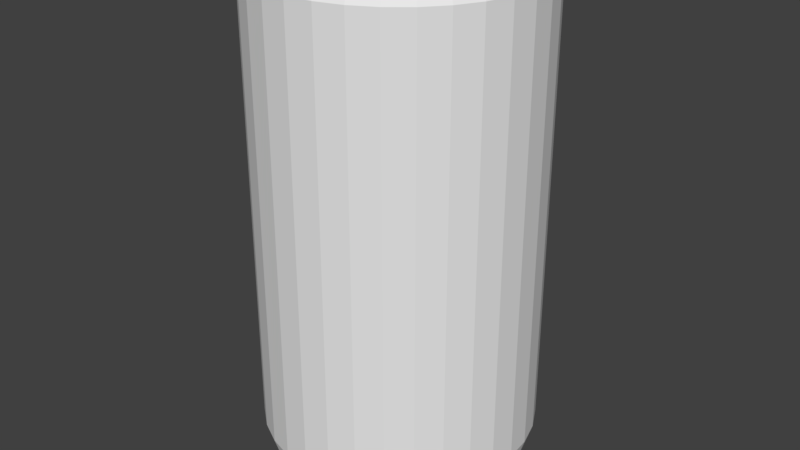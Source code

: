 # Source: TrashCan1.blend  (saved by Blender 2.78.0; exported with 4.5.12 LTS)
import bpy
from mathutils import Matrix  # noqa: F401  (used for matrix-valued properties, if any)

bpy.ops.wm.read_factory_settings(use_empty=True)
scene = bpy.context.scene
scene.name = 'Scene'

# ---- collections
col_collection_1 = bpy.data.collections.new('Collection 1'); scene.collection.children.link(col_collection_1)

# ---- materials (node trees are filled in below, after node groups)
mat_chrome = bpy.data.materials.new('chrome')
mat_chrome.alpha_threshold = 0.0
mat_chrome.use_transparent_shadow = False
mat_chrome.roughness = 0.5
mat_chrome.line_color = (0.0, 0.0, 0.0, 1.0)

# ---- material node trees

# ---- world
world_world = bpy.data.worlds.new('World'); scene.world = world_world
world_world.color = (0.05088, 0.05088, 0.05088)
world_world.use_sun_shadow = False
world_world.sun_shadow_jitter_overblur = 0.0
world_world.cycles.sampling_method = 'MANUAL'

# ---- meshes
me_cube = bpy.data.meshes.new('Cube')
me_cube.from_pydata([(0.0514, 0.1241, 0.05224), (0.0262, 0.1317, 0.05224), (3.412e-08, 0.1343, 0.05224), (0.07462, 0.1117, 0.05224), (0.09498, 0.09498, 0.05224), (0.1117, 0.07462, 0.05224), (0.1241, 0.0514, 0.05224), (0.1317, 0.0262, 0.05224), (0.1343, 1.975e-07, 0.05224), (0.1317, -0.0262, 0.05224), (0.1241, -0.0514, 0.05224), (0.1117, -0.07462, 0.05224), (0.09498, -0.09498, 0.05224), (0.07462, -0.1117, 0.05224), (0.0514, -0.1241, 0.05224), (0.0262, -0.1317, 0.05224), (-9.644e-09, -0.1343, 0.05224), (-0.0262, -0.1317, 0.05224), (-0.0514, -0.1241, 0.05224), (-0.07462, -0.1117, 0.05224), (-0.09498, -0.09498, 0.05224), (-0.1117, -0.07462, 0.05224), (-0.1241, -0.0514, 0.05224), (-0.1317, -0.0262, 0.05224), (-0.1343, 3.171e-07, 0.05224), (-0.1317, 0.0262, 0.05224), (-0.1241, 0.0514, 0.05224), (-0.1117, 0.07462, 0.05224), (-0.09498, 0.09498, 0.05224), (-0.07462, 0.1117, 0.05224), (-0.0514, 0.1241, 0.05224), (-0.0262, 0.1317, 0.05224), (0.04786, 0.1156, 0.02239), (0.0244, 0.1227, 0.02239), (3.406e-08, 0.1251, 0.02239), (0.06949, 0.104, 0.02239), (0.08844, 0.08844, 0.02239), (0.104, 0.06949, 0.02239), (0.1156, 0.04786, 0.02239), (0.1227, 0.0244, 0.02239), (0.1251, 1.997e-07, 0.02239), (0.1227, -0.0244, 0.02239), (0.1156, -0.04786, 0.02239), (0.104, -0.06949, 0.02239), (0.08844, -0.08844, 0.02239), (0.06949, -0.104, 0.02239), (0.04786, -0.1156, 0.02239), (0.0244, -0.1227, 0.02239), (-6.698e-09, -0.1251, 0.02239), (-0.0244, -0.1227, 0.02239), (-0.04786, -0.1156, 0.02239), (-0.06949, -0.104, 0.02239), (-0.08844, -0.08844, 0.02239), (-0.104, -0.06949, 0.02239), (-0.1156, -0.04786, 0.02239), (-0.1227, -0.0244, 0.02239), (-0.1251, 3.111e-07, 0.02239), (-0.1227, 0.0244, 0.02239), (-0.1156, 0.04786, 0.02239), (-0.104, 0.06949, 0.02239), (-0.08844, 0.08844, 0.02239), (-0.06949, 0.104, 0.02239), (-0.04786, 0.1156, 0.02239), (-0.0244, 0.1227, 0.02239), (0.03829, 0.09244, 0.0), (0.01952, 0.09814, 0.0), (3.647e-08, 0.1001, 0.0), (0.05559, 0.08319, 0.0), (0.07075, 0.07075, 0.0), (0.08319, 0.05559, 0.0), (0.09244, 0.03829, 0.0), (0.09813, 0.01952, 0.0), (0.1001, 2.056e-07, 0.0), (0.09813, -0.01952, 0.0), (0.09244, -0.03829, 0.0), (0.08319, -0.05559, 0.0), (0.07075, -0.07075, 0.0), (0.05559, -0.08319, 0.0), (0.03829, -0.09244, 0.0), (0.01952, -0.09813, 0.0), (3.866e-09, -0.1001, 0.0), (-0.01952, -0.09813, 0.0), (-0.03829, -0.09244, 0.0), (-0.05559, -0.08319, 0.0), (-0.07075, -0.07075, 0.0), (-0.08319, -0.05559, 0.0), (-0.09244, -0.03829, 0.0), (-0.09813, -0.01952, 0.0), (-0.1001, 2.946e-07, 0.0), (-0.09813, 0.01952, 0.0), (-0.09244, 0.03829, 0.0), (-0.08319, 0.05559, 0.0), (-0.07075, 0.07075, 0.0), (-0.05559, 0.0832, 0.0), (-0.03829, 0.09244, 0.0), (-0.01952, 0.09814, 0.0), (0.04652, 0.1123, 0.07845), (0.02371, 0.1192, 0.07845), (3.465e-08, 0.1216, 0.07845), (0.06753, 0.1011, 0.07845), (0.08595, 0.08595, 0.07845), (0.1011, 0.06753, 0.07845), (0.1123, 0.04652, 0.07845), (0.1192, 0.02371, 0.07845), (0.1216, 2.006e-07, 0.07845), (0.1192, -0.02371, 0.07845), (0.1123, -0.04652, 0.07845), (0.1011, -0.06753, 0.07845), (0.08595, -0.08595, 0.07845), (0.06753, -0.1011, 0.07845), (0.04652, -0.1123, 0.07845), (0.02371, -0.1192, 0.07845), (-4.957e-09, -0.1216, 0.07845), (-0.02371, -0.1192, 0.07845), (-0.04652, -0.1123, 0.07845), (-0.06753, -0.1011, 0.07845), (-0.08595, -0.08595, 0.07845), (-0.1011, -0.06753, 0.07845), (-0.1123, -0.04652, 0.07845), (-0.1192, -0.02371, 0.07845), (-0.1216, 3.088e-07, 0.07845), (-0.1192, 0.02371, 0.07845), (-0.1123, 0.04652, 0.07845), (-0.1011, 0.06753, 0.07845), (-0.08595, 0.08595, 0.07845), (-0.06753, 0.1011, 0.07845), (-0.04652, 0.1123, 0.07845), (-0.02371, 0.1192, 0.07845), (0.04652, 0.1123, 0.4925), (0.04824, 0.1165, 0.5), (0.02459, 0.1236, 0.5), (0.02371, 0.1192, 0.4925), (3.446e-08, 0.1261, 0.5), (3.465e-08, 0.1216, 0.4925), (0.06753, 0.1011, 0.4925), (0.07003, 0.1048, 0.5), (0.08595, 0.08595, 0.4925), (0.08913, 0.08913, 0.5), (0.1011, 0.06753, 0.4925), (0.1048, 0.07003, 0.5), (0.1123, 0.04652, 0.4925), (0.1165, 0.04824, 0.5), (0.1192, 0.02371, 0.4925), (0.1236, 0.02459, 0.5), (0.1216, 2.006e-07, 0.4925), (0.1261, 1.995e-07, 0.5), (0.1192, -0.02371, 0.4925), (0.1236, -0.02459, 0.5), (0.1123, -0.04652, 0.4925), (0.1165, -0.04824, 0.5), (0.1011, -0.06753, 0.4925), (0.1048, -0.07003, 0.5), (0.08595, -0.08595, 0.4925), (0.08913, -0.08913, 0.5), (0.06753, -0.1011, 0.4925), (0.07003, -0.1048, 0.5), (0.04652, -0.1123, 0.4925), (0.04824, -0.1165, 0.5), (0.02371, -0.1192, 0.4925), (0.02459, -0.1236, 0.5), (-4.957e-09, -0.1216, 0.4925), (-6.609e-09, -0.1261, 0.5), (-0.02371, -0.1192, 0.4925), (-0.02459, -0.1236, 0.5), (-0.04652, -0.1123, 0.4925), (-0.04824, -0.1165, 0.5), (-0.06753, -0.1011, 0.4925), (-0.07003, -0.1048, 0.5), (-0.08595, -0.08595, 0.4925), (-0.08913, -0.08913, 0.5), (-0.1011, -0.06753, 0.4925), (-0.1048, -0.07003, 0.5), (-0.1123, -0.04652, 0.4925), (-0.1165, -0.04824, 0.5), (-0.1192, -0.02371, 0.4925), (-0.1236, -0.02459, 0.5), (-0.1216, 3.088e-07, 0.4925), (-0.1261, 3.117e-07, 0.5), (-0.1192, 0.02371, 0.4925), (-0.1236, 0.02459, 0.5), (-0.1123, 0.04652, 0.4925), (-0.1165, 0.04824, 0.5), (-0.1011, 0.06753, 0.4925), (-0.1048, 0.07003, 0.5), (-0.08595, 0.08595, 0.4925), (-0.08913, 0.08913, 0.5), (-0.06753, 0.1011, 0.4925), (-0.07003, 0.1048, 0.5), (-0.04652, 0.1123, 0.4925), (-0.04824, 0.1165, 0.5), (-0.02371, 0.1192, 0.4925), (-0.02459, 0.1236, 0.5), (0.04968, 0.1199, 0.5), (0.0514, 0.1241, 0.4925), (0.0262, 0.1317, 0.4925), (0.02533, 0.1273, 0.5), (3.412e-08, 0.1343, 0.4925), (3.431e-08, 0.1298, 0.5), (0.07212, 0.1079, 0.5), (0.07462, 0.1117, 0.4925), (0.0918, 0.0918, 0.5), (0.09498, 0.09498, 0.4925), (0.1079, 0.07212, 0.5), (0.1117, 0.07462, 0.4925), (0.1199, 0.04968, 0.5), (0.1241, 0.0514, 0.4925), (0.1273, 0.02533, 0.5), (0.1317, 0.0262, 0.4925), (0.1298, 1.986e-07, 0.5), (0.1343, 1.975e-07, 0.4925), (0.1273, -0.02533, 0.5), (0.1317, -0.0262, 0.4925), (0.1199, -0.04968, 0.5), (0.1241, -0.0514, 0.4925), (0.1079, -0.07212, 0.5), (0.1117, -0.07462, 0.4925), (0.0918, -0.0918, 0.5), (0.09498, -0.09498, 0.4925), (0.07212, -0.1079, 0.5), (0.07462, -0.1117, 0.4925), (0.04968, -0.1199, 0.5), (0.0514, -0.1241, 0.4925), (0.02533, -0.1273, 0.5), (0.0262, -0.1317, 0.4925), (-7.992e-09, -0.1298, 0.5), (-9.644e-09, -0.1343, 0.4925), (-0.02533, -0.1273, 0.5), (-0.0262, -0.1317, 0.4925), (-0.04968, -0.1199, 0.5), (-0.0514, -0.1241, 0.4925), (-0.07212, -0.1079, 0.5), (-0.07462, -0.1117, 0.4925), (-0.0918, -0.0918, 0.5), (-0.09498, -0.09498, 0.4925), (-0.1079, -0.07212, 0.5), (-0.1117, -0.07462, 0.4925), (-0.1199, -0.04968, 0.5), (-0.1241, -0.0514, 0.4925), (-0.1273, -0.02533, 0.5), (-0.1317, -0.0262, 0.4925), (-0.1298, 3.141e-07, 0.5), (-0.1343, 3.171e-07, 0.4925), (-0.1273, 0.02533, 0.5), (-0.1317, 0.0262, 0.4925), (-0.1199, 0.04968, 0.5), (-0.1241, 0.0514, 0.4925), (-0.1079, 0.07212, 0.5), (-0.1117, 0.07462, 0.4925), (-0.0918, 0.0918, 0.5), (-0.09498, 0.09498, 0.4925), (-0.07212, 0.1079, 0.5), (-0.07462, 0.1117, 0.4925), (-0.04968, 0.1199, 0.5), (-0.0514, 0.1241, 0.4925), (-0.02533, 0.1273, 0.5), (-0.0262, 0.1317, 0.4925)], [], [(0, 193, 199, 3), (195, 197, 132, 130), (198, 192, 129, 135), (200, 198, 135, 137), (202, 200, 137, 139), (204, 202, 139, 141), (206, 204, 141, 143), (208, 206, 143, 145), (210, 208, 145, 147), (212, 210, 147, 149), (214, 212, 149, 151), (216, 214, 151, 153), (218, 216, 153, 155), (220, 218, 155, 157), (222, 220, 157, 159), (224, 222, 159, 161), (226, 224, 161, 163), (228, 226, 163, 165), (230, 228, 165, 167), (232, 230, 167, 169), (234, 232, 169, 171), (236, 234, 171, 173), (238, 236, 173, 175), (240, 238, 175, 177), (242, 240, 177, 179), (244, 242, 179, 181), (246, 244, 181, 183), (248, 246, 183, 185), (250, 248, 185, 187), (252, 250, 187, 189), (1, 0, 32, 33), (254, 252, 189, 191), (197, 254, 191, 132), (174, 172, 118, 119), (58, 59, 91, 90), (9, 10, 42, 41), (18, 19, 51, 50), (27, 28, 60, 59), (5, 6, 38, 37), (14, 15, 47, 46), (23, 24, 56, 55), (10, 11, 43, 42), (19, 20, 52, 51), (28, 29, 61, 60), (2, 1, 33, 34), (6, 7, 39, 38), (15, 16, 48, 47), (24, 25, 57, 56), (0, 3, 35, 32), (11, 12, 44, 43), (20, 21, 53, 52), (29, 30, 62, 61), (7, 8, 40, 39), (16, 17, 49, 48), (25, 26, 58, 57), (3, 4, 36, 35), (12, 13, 45, 44), (21, 22, 54, 53), (30, 31, 63, 62), (8, 9, 41, 40), (17, 18, 50, 49), (26, 27, 59, 58), (4, 5, 37, 36), (13, 14, 46, 45), (22, 23, 55, 54), (31, 2, 34, 63), (66, 65, 64, 67, 68, 69, 70, 71, 72, 73, 74, 75, 76, 77, 78, 79, 80, 81, 82, 83, 84, 85, 86, 87, 88, 89, 90, 91, 92, 93, 94, 95), (45, 46, 78, 77), (33, 32, 64, 65), (59, 60, 92, 91), (46, 47, 79, 78), (34, 33, 65, 66), (60, 61, 93, 92), (47, 48, 80, 79), (32, 35, 67, 64), (61, 62, 94, 93), (48, 49, 81, 80), (35, 36, 68, 67), (62, 63, 95, 94), (49, 50, 82, 81), (36, 37, 69, 68), (63, 34, 66, 95), (50, 51, 83, 82), (37, 38, 70, 69), (51, 52, 84, 83), (38, 39, 71, 70), (52, 53, 85, 84), (39, 40, 72, 71), (53, 54, 86, 85), (40, 41, 73, 72), (54, 55, 87, 86), (41, 42, 74, 73), (55, 56, 88, 87), (42, 43, 75, 74), (56, 57, 89, 88), (43, 44, 76, 75), (57, 58, 90, 89), (44, 45, 77, 76), (7, 207, 209, 8), (4, 201, 203, 5), (148, 146, 105, 106), (166, 164, 114, 115), (184, 182, 123, 124), (140, 138, 101, 102), (158, 156, 110, 111), (176, 174, 119, 120), (133, 190, 127, 98), (150, 148, 106, 107), (168, 166, 115, 116), (186, 184, 124, 125), (142, 140, 102, 103), (160, 158, 111, 112), (178, 176, 120, 121), (1, 194, 193, 0), (152, 150, 107, 108), (170, 168, 116, 117), (188, 186, 125, 126), (144, 142, 103, 104), (162, 160, 112, 113), (180, 178, 121, 122), (136, 134, 99, 100), (154, 152, 108, 109), (172, 170, 117, 118), (190, 188, 126, 127), (146, 144, 104, 105), (164, 162, 113, 114), (182, 180, 122, 123), (134, 128, 96, 99), (138, 136, 100, 101), (156, 154, 109, 110), (96, 97, 98, 127, 126, 125, 124, 123, 122, 121, 120, 119, 118, 117, 116, 115, 114, 113, 112, 111, 110, 109, 108, 107, 106, 105, 104, 103, 102, 101, 100, 99), (21, 235, 237, 22), (8, 209, 211, 9), (22, 237, 239, 23), (9, 211, 213, 10), (23, 239, 241, 24), (10, 213, 215, 11), (24, 241, 243, 25), (11, 215, 217, 12), (25, 243, 245, 26), (12, 217, 219, 13), (26, 245, 247, 27), (13, 219, 221, 14), (27, 247, 249, 28), (14, 221, 223, 15), (28, 249, 251, 29), (15, 223, 225, 16), (2, 196, 194, 1), (29, 251, 253, 30), (16, 225, 227, 17), (31, 255, 196, 2), (30, 253, 255, 31), (17, 227, 229, 18), (131, 133, 98, 97), (18, 229, 231, 19), (5, 203, 205, 6), (19, 231, 233, 20), (6, 205, 207, 7), (3, 199, 201, 4), (20, 233, 235, 21), (129, 130, 131, 128), (130, 132, 133, 131), (135, 129, 128, 134), (137, 135, 134, 136), (139, 137, 136, 138), (141, 139, 138, 140), (143, 141, 140, 142), (145, 143, 142, 144), (147, 145, 144, 146), (149, 147, 146, 148), (151, 149, 148, 150), (153, 151, 150, 152), (155, 153, 152, 154), (157, 155, 154, 156), (159, 157, 156, 158), (161, 159, 158, 160), (163, 161, 160, 162), (165, 163, 162, 164), (167, 165, 164, 166), (169, 167, 166, 168), (171, 169, 168, 170), (173, 171, 170, 172), (175, 173, 172, 174), (177, 175, 174, 176), (179, 177, 176, 178), (181, 179, 178, 180), (183, 181, 180, 182), (185, 183, 182, 184), (187, 185, 184, 186), (189, 187, 186, 188), (191, 189, 188, 190), (132, 191, 190, 133), (128, 131, 97, 96), (193, 194, 195, 192), (194, 196, 197, 195), (199, 193, 192, 198), (201, 199, 198, 200), (203, 201, 200, 202), (205, 203, 202, 204), (207, 205, 204, 206), (209, 207, 206, 208), (211, 209, 208, 210), (213, 211, 210, 212), (215, 213, 212, 214), (217, 215, 214, 216), (219, 217, 216, 218), (221, 219, 218, 220), (223, 221, 220, 222), (225, 223, 222, 224), (227, 225, 224, 226), (229, 227, 226, 228), (231, 229, 228, 230), (233, 231, 230, 232), (235, 233, 232, 234), (237, 235, 234, 236), (239, 237, 236, 238), (241, 239, 238, 240), (243, 241, 240, 242), (245, 243, 242, 244), (247, 245, 244, 246), (249, 247, 246, 248), (251, 249, 248, 250), (253, 251, 250, 252), (255, 253, 252, 254), (196, 255, 254, 197), (192, 195, 130, 129)])
_uv = me_cube.uv_layers.new(name='UVMap')
_uv.uv.foreach_set('vector', [0.0, 0.0, 1.0, 0.0, 1.0, 1.0, 0.0, 1.0, 0.0, 0.0, 1.0, 0.0, 1.0, 1.0, 0.0, 1.0, 0.0, 0.0, 1.0, 0.0, 1.0, 1.0, 0.0, 1.0, 0.0, 0.0, 1.0, 0.0, 1.0, 1.0, 0.0, 1.0, 0.0, 0.0, 1.0, 0.0, 1.0, 1.0, 0.0, 1.0, 0.0, 0.0, 1.0, 0.0, 1.0, 1.0, 0.0, 1.0, 0.0, 0.0, 1.0, 0.0, 1.0, 1.0, 0.0, 1.0, 0.0, 0.0, 1.0, 0.0, 1.0, 1.0, 0.0, 1.0, 0.0, 0.0, 1.0, 0.0, 1.0, 1.0, 0.0, 1.0, 0.0, 0.0, 1.0, 0.0, 1.0, 1.0, 0.0, 1.0, 0.0, 0.0, 1.0, 0.0, 1.0, 1.0, 0.0, 1.0, 0.0, 0.0, 1.0, 0.0, 1.0, 1.0, 0.0, 1.0, 0.0, 0.0, 1.0, 0.0, 1.0, 1.0, 0.0, 1.0, 0.0, 0.0, 1.0, 0.0, 1.0, 1.0, 0.0, 1.0, 0.0, 0.0, 1.0, 0.0, 1.0, 1.0, 0.0, 1.0, 0.0, 0.0, 1.0, 0.0, 1.0, 1.0, 0.0, 1.0, 0.0, 0.0, 1.0, 0.0, 1.0, 1.0, 0.0, 1.0, 0.0, 0.0, 1.0, 0.0, 1.0, 1.0, 0.0, 1.0, 0.0, 0.0, 1.0, 0.0, 1.0, 1.0, 0.0, 1.0, 0.0, 0.0, 1.0, 0.0, 1.0, 1.0, 0.0, 1.0, 0.0, 0.0, 1.0, 0.0, 1.0, 1.0, 0.0, 1.0, 0.0, 0.0, 1.0, 0.0, 1.0, 1.0, 0.0, 1.0, 0.0, 0.0, 1.0, 0.0, 1.0, 1.0, 0.0, 1.0, 0.0, 0.0, 1.0, 0.0, 1.0, 1.0, 0.0, 1.0, 0.0, 0.0, 1.0, 0.0, 1.0, 1.0, 0.0, 1.0, 0.0, 0.0, 1.0, 0.0, 1.0, 1.0, 0.0, 1.0, 0.0, 0.0, 1.0, 0.0, 1.0, 1.0, 0.0, 1.0, 0.0, 0.0, 1.0, 0.0, 1.0, 1.0, 0.0, 1.0, 0.0, 0.0, 1.0, 0.0, 1.0, 1.0, 0.0, 1.0, 0.0, 0.0, 1.0, 0.0, 1.0, 1.0, 0.0, 1.0, 0.0, 0.0, 1.0, 0.0, 1.0, 1.0, 0.0, 1.0, 0.0, 0.0, 1.0, 0.0, 1.0, 1.0, 0.0, 1.0, 0.0, 0.0, 1.0, 0.0, 1.0, 1.0, 0.0, 1.0, 0.0, 0.0, 1.0, 0.0, 1.0, 1.0, 0.0, 1.0, 0.0, 0.0, 1.0, 0.0, 1.0, 1.0, 0.0, 1.0, 0.0, 0.0, 1.0, 0.0, 1.0, 1.0, 0.0, 1.0, 0.0, 0.0, 1.0, 0.0, 1.0, 1.0, 0.0, 1.0, 0.0, 0.0, 1.0, 0.0, 1.0, 1.0, 0.0, 1.0, 0.0, 0.0, 1.0, 0.0, 1.0, 1.0, 0.0, 1.0, 0.0, 0.0, 1.0, 0.0, 1.0, 1.0, 0.0, 1.0, 0.0, 0.0, 1.0, 0.0, 1.0, 1.0, 0.0, 1.0, 0.0, 0.0, 1.0, 0.0, 1.0, 1.0, 0.0, 1.0, 0.0, 0.0, 1.0, 0.0, 1.0, 1.0, 0.0, 1.0, 0.0, 0.0, 1.0, 0.0, 1.0, 1.0, 0.0, 1.0, 0.0, 0.0, 1.0, 0.0, 1.0, 1.0, 0.0, 1.0, 0.0, 0.0, 1.0, 0.0, 1.0, 1.0, 0.0, 1.0, 0.0, 0.0, 1.0, 0.0, 1.0, 1.0, 0.0, 1.0, 0.0, 0.0, 1.0, 0.0, 1.0, 1.0, 0.0, 1.0, 0.0, 0.0, 1.0, 0.0, 1.0, 1.0, 0.0, 1.0, 0.0, 0.0, 1.0, 0.0, 1.0, 1.0, 0.0, 1.0, 0.0, 0.0, 1.0, 0.0, 1.0, 1.0, 0.0, 1.0, 0.0, 0.0, 1.0, 0.0, 1.0, 1.0, 0.0, 1.0, 0.0, 0.0, 1.0, 0.0, 1.0, 1.0, 0.0, 1.0, 0.0, 0.0, 1.0, 0.0, 1.0, 1.0, 0.0, 1.0, 0.0, 0.0, 1.0, 0.0, 1.0, 1.0, 0.0, 1.0, 0.0, 0.0, 1.0, 0.0, 1.0, 1.0, 0.0, 1.0, 0.0, 0.0, 1.0, 0.0, 1.0, 1.0, 0.0, 1.0, 0.0, 0.0, 1.0, 0.0, 1.0, 1.0, 0.0, 1.0, 0.0, 0.0, 1.0, 0.0, 1.0, 1.0, 0.0, 1.0, 0.0, 0.0, 1.0, 0.0, 1.0, 1.0, 0.0, 1.0, 0.0, 0.0, 1.0, 0.0, 1.0, 1.0, 0.0, 1.0, 0.0, 0.0, 1.0, 0.0, 1.0, 1.0, 0.0, 1.0, 0.0, 0.0, 1.0, 0.0, 1.0, 1.0, 0.0, 1.0, 0.0, 0.0, 1.0, 0.0, 1.0, 1.0, 0.0, 1.0, 0.0, 0.0, 1.0, 0.0, 1.0, 1.0, 0.0, 1.0, 0.0, 0.0, 1.0, 0.0, 1.0, 1.0, 0.0, 1.0, 0.5, 1.0, 0.5975, 0.9904, 0.6913, 0.9619, 0.7778, 0.9157, 0.8536, 0.8536, 0.9157, 0.7778, 0.9619, 0.6913, 0.9904, 0.5975, 1.0, 0.5, 0.9904, 0.4025, 0.9619, 0.3087, 0.9157, 0.2222, 0.8536, 0.1464, 0.7778, 0.08427, 0.6913, 0.03806, 0.5975, 0.009607, 0.5, 0.0, 0.4025, 0.009607, 0.3087, 0.03806, 0.2222, 0.08427, 0.1464, 0.1464, 0.08426, 0.2222, 0.03806, 0.3087, 0.009607, 0.4025, 0.0, 0.5, 0.009607, 0.5975, 0.03806, 0.6913, 0.08427, 0.7778, 0.1464, 0.8536, 0.2222, 0.9157, 0.3087, 0.9619, 0.4025, 0.9904, 0.0, 0.0, 1.0, 0.0, 1.0, 1.0, 0.0, 1.0, 0.0, 0.0, 1.0, 0.0, 1.0, 1.0, 0.0, 1.0, 0.0, 0.0, 1.0, 0.0, 1.0, 1.0, 0.0, 1.0, 0.0, 0.0, 1.0, 0.0, 1.0, 1.0, 0.0, 1.0, 0.0, 0.0, 1.0, 0.0, 1.0, 1.0, 0.0, 1.0, 0.0, 0.0, 1.0, 0.0, 1.0, 1.0, 0.0, 1.0, 0.0, 0.0, 1.0, 0.0, 1.0, 1.0, 0.0, 1.0, 0.0, 0.0, 1.0, 0.0, 1.0, 1.0, 0.0, 1.0, 0.0, 0.0, 1.0, 0.0, 1.0, 1.0, 0.0, 1.0, 0.0, 0.0, 1.0, 0.0, 1.0, 1.0, 0.0, 1.0, 0.0, 0.0, 1.0, 0.0, 1.0, 1.0, 0.0, 1.0, 0.0, 0.0, 1.0, 0.0, 1.0, 1.0, 0.0, 1.0, 0.0, 0.0, 1.0, 0.0, 1.0, 1.0, 0.0, 1.0, 0.0, 0.0, 1.0, 0.0, 1.0, 1.0, 0.0, 1.0, 0.0, 0.0, 1.0, 0.0, 1.0, 1.0, 0.0, 1.0, 0.0, 0.0, 1.0, 0.0, 1.0, 1.0, 0.0, 1.0, 0.0, 0.0, 1.0, 0.0, 1.0, 1.0, 0.0, 1.0, 0.0, 0.0, 1.0, 0.0, 1.0, 1.0, 0.0, 1.0, 0.0, 0.0, 1.0, 0.0, 1.0, 1.0, 0.0, 1.0, 0.0, 0.0, 1.0, 0.0, 1.0, 1.0, 0.0, 1.0, 0.0, 0.0, 1.0, 0.0, 1.0, 1.0, 0.0, 1.0, 0.0, 0.0, 1.0, 0.0, 1.0, 1.0, 0.0, 1.0, 0.0, 0.0, 1.0, 0.0, 1.0, 1.0, 0.0, 1.0, 0.0, 0.0, 1.0, 0.0, 1.0, 1.0, 0.0, 1.0, 0.0, 0.0, 1.0, 0.0, 1.0, 1.0, 0.0, 1.0, 0.0, 0.0, 1.0, 0.0, 1.0, 1.0, 0.0, 1.0, 0.0, 0.0, 1.0, 0.0, 1.0, 1.0, 0.0, 1.0, 0.0, 0.0, 1.0, 0.0, 1.0, 1.0, 0.0, 1.0, 0.0, 0.0, 1.0, 0.0, 1.0, 1.0, 0.0, 1.0, 0.0, 0.0, 1.0, 0.0, 1.0, 1.0, 0.0, 1.0, 0.0, 0.0, 1.0, 0.0, 1.0, 1.0, 0.0, 1.0, 0.0, 0.0, 1.0, 0.0, 1.0, 1.0, 0.0, 1.0, 0.0, 0.0, 1.0, 0.0, 1.0, 1.0, 0.0, 1.0, 0.0, 0.0, 1.0, 0.0, 1.0, 1.0, 0.0, 1.0, 0.0, 0.0, 1.0, 0.0, 1.0, 1.0, 0.0, 1.0, 0.0, 0.0, 1.0, 0.0, 1.0, 1.0, 0.0, 1.0, 0.0, 0.0, 1.0, 0.0, 1.0, 1.0, 0.0, 1.0, 0.0, 0.0, 1.0, 0.0, 1.0, 1.0, 0.0, 1.0, 0.0, 0.0, 1.0, 0.0, 1.0, 1.0, 0.0, 1.0, 0.0, 0.0, 1.0, 0.0, 1.0, 1.0, 0.0, 1.0, 0.0, 0.0, 1.0, 0.0, 1.0, 1.0, 0.0, 1.0, 0.0, 0.0, 1.0, 0.0, 1.0, 1.0, 0.0, 1.0, 0.0, 0.0, 1.0, 0.0, 1.0, 1.0, 0.0, 1.0, 0.0, 0.0, 1.0, 0.0, 1.0, 1.0, 0.0, 1.0, 0.0, 0.0, 1.0, 0.0, 1.0, 1.0, 0.0, 1.0, 0.0, 0.0, 1.0, 0.0, 1.0, 1.0, 0.0, 1.0, 0.0, 0.0, 1.0, 0.0, 1.0, 1.0, 0.0, 1.0, 0.0, 0.0, 1.0, 0.0, 1.0, 1.0, 0.0, 1.0, 0.0, 0.0, 1.0, 0.0, 1.0, 1.0, 0.0, 1.0, 0.0, 0.0, 1.0, 0.0, 1.0, 1.0, 0.0, 1.0, 0.0, 0.0, 1.0, 0.0, 1.0, 1.0, 0.0, 1.0, 0.0, 0.0, 1.0, 0.0, 1.0, 1.0, 0.0, 1.0, 0.0, 0.0, 1.0, 0.0, 1.0, 1.0, 0.0, 1.0, 0.0, 0.0, 1.0, 0.0, 1.0, 1.0, 0.0, 1.0, 0.0, 0.0, 1.0, 0.0, 1.0, 1.0, 0.0, 1.0, 0.0, 0.0, 1.0, 0.0, 1.0, 1.0, 0.0, 1.0, 0.0, 0.0, 1.0, 0.0, 1.0, 1.0, 0.0, 1.0, 0.0, 0.0, 1.0, 0.0, 1.0, 1.0, 0.0, 1.0, 0.0, 0.0, 1.0, 0.0, 1.0, 1.0, 0.0, 1.0, 0.0, 0.0, 1.0, 0.0, 1.0, 1.0, 0.0, 1.0, 0.0, 0.0, 1.0, 0.0, 1.0, 1.0, 0.0, 1.0, 0.0, 0.0, 1.0, 0.0, 1.0, 1.0, 0.0, 1.0, 0.0, 0.0, 1.0, 0.0, 1.0, 1.0, 0.0, 1.0, 0.5, 1.0, 0.5975, 0.9904, 0.6913, 0.9619, 0.7778, 0.9157, 0.8536, 0.8536, 0.9157, 0.7778, 0.9619, 0.6913, 0.9904, 0.5975, 1.0, 0.5, 0.9904, 0.4025, 0.9619, 0.3087, 0.9157, 0.2222, 0.8536, 0.1464, 0.7778, 0.08427, 0.6913, 0.03806, 0.5975, 0.009607, 0.5, 0.0, 0.4025, 0.009607, 0.3087, 0.03806, 0.2222, 0.08427, 0.1464, 0.1464, 0.08426, 0.2222, 0.03806, 0.3087, 0.009607, 0.4025, 0.0, 0.5, 0.009607, 0.5975, 0.03806, 0.6913, 0.08427, 0.7778, 0.1464, 0.8536, 0.2222, 0.9157, 0.3087, 0.9619, 0.4025, 0.9904, 0.0, 0.0, 1.0, 0.0, 1.0, 1.0, 0.0, 1.0, 0.0, 0.0, 1.0, 0.0, 1.0, 1.0, 0.0, 1.0, 0.0, 0.0, 1.0, 0.0, 1.0, 1.0, 0.0, 1.0, 0.0, 0.0, 1.0, 0.0, 1.0, 1.0, 0.0, 1.0, 0.0, 0.0, 1.0, 0.0, 1.0, 1.0, 0.0, 1.0, 0.0, 0.0, 1.0, 0.0, 1.0, 1.0, 0.0, 1.0, 0.0, 0.0, 1.0, 0.0, 1.0, 1.0, 0.0, 1.0, 0.0, 0.0, 1.0, 0.0, 1.0, 1.0, 0.0, 1.0, 0.0, 0.0, 1.0, 0.0, 1.0, 1.0, 0.0, 1.0, 0.0, 0.0, 1.0, 0.0, 1.0, 1.0, 0.0, 1.0, 0.0, 0.0, 1.0, 0.0, 1.0, 1.0, 0.0, 1.0, 0.0, 0.0, 1.0, 0.0, 1.0, 1.0, 0.0, 1.0, 0.0, 0.0, 1.0, 0.0, 1.0, 1.0, 0.0, 1.0, 0.0, 0.0, 1.0, 0.0, 1.0, 1.0, 0.0, 1.0, 0.0, 0.0, 1.0, 0.0, 1.0, 1.0, 0.0, 1.0, 0.0, 0.0, 1.0, 0.0, 1.0, 1.0, 0.0, 1.0, 0.0, 0.0, 1.0, 0.0, 1.0, 1.0, 0.0, 1.0, 0.0, 0.0, 1.0, 0.0, 1.0, 1.0, 0.0, 1.0, 0.0, 0.0, 1.0, 0.0, 1.0, 1.0, 0.0, 1.0, 0.0, 0.0, 1.0, 0.0, 1.0, 1.0, 0.0, 1.0, 0.0, 0.0, 1.0, 0.0, 1.0, 1.0, 0.0, 1.0, 0.0, 0.0, 1.0, 0.0, 1.0, 1.0, 0.0, 1.0, 0.0, 0.0, 1.0, 0.0, 1.0, 1.0, 0.0, 1.0, 0.0, 0.0, 1.0, 0.0, 1.0, 1.0, 0.0, 1.0, 0.0, 0.0, 1.0, 0.0, 1.0, 1.0, 0.0, 1.0, 0.0, 0.0, 1.0, 0.0, 1.0, 1.0, 0.0, 1.0, 0.0, 0.0, 1.0, 0.0, 1.0, 1.0, 0.0, 1.0, 0.0, 0.0, 1.0, 0.0, 1.0, 1.0, 0.0, 1.0, 0.0, 0.0, 1.0, 0.0, 1.0, 1.0, 0.0, 1.0, 0.0, 0.0, 1.0, 0.0, 1.0, 1.0, 0.0, 1.0, 0.0, 0.0, 1.0, 0.0, 1.0, 1.0, 0.0, 1.0, 0.0, 0.0, 1.0, 0.0, 1.0, 1.0, 0.0, 1.0, 0.0, 0.0, 1.0, 0.0, 1.0, 1.0, 0.0, 1.0, 0.0, 0.0, 1.0, 0.0, 1.0, 1.0, 0.0, 1.0, 0.0, 0.0, 1.0, 0.0, 1.0, 1.0, 0.0, 1.0, 0.0, 0.0, 1.0, 0.0, 1.0, 1.0, 0.0, 1.0, 0.0, 0.0, 1.0, 0.0, 1.0, 1.0, 0.0, 1.0, 0.0, 0.0, 1.0, 0.0, 1.0, 1.0, 0.0, 1.0, 0.0, 0.0, 1.0, 0.0, 1.0, 1.0, 0.0, 1.0, 0.0, 0.0, 1.0, 0.0, 1.0, 1.0, 0.0, 1.0, 0.0, 0.0, 1.0, 0.0, 1.0, 1.0, 0.0, 1.0, 0.0, 0.0, 1.0, 0.0, 1.0, 1.0, 0.0, 1.0, 0.0, 0.0, 1.0, 0.0, 1.0, 1.0, 0.0, 1.0, 0.0, 0.0, 1.0, 0.0, 1.0, 1.0, 0.0, 1.0, 0.0, 0.0, 1.0, 0.0, 1.0, 1.0, 0.0, 1.0, 0.0, 0.0, 1.0, 0.0, 1.0, 1.0, 0.0, 1.0, 0.0, 0.0, 1.0, 0.0, 1.0, 1.0, 0.0, 1.0, 0.0, 0.0, 1.0, 0.0, 1.0, 1.0, 0.0, 1.0, 0.0, 0.0, 1.0, 0.0, 1.0, 1.0, 0.0, 1.0, 0.0, 0.0, 1.0, 0.0, 1.0, 1.0, 0.0, 1.0, 0.0, 0.0, 1.0, 0.0, 1.0, 1.0, 0.0, 1.0, 0.0, 0.0, 1.0, 0.0, 1.0, 1.0, 0.0, 1.0, 0.0, 0.0, 1.0, 0.0, 1.0, 1.0, 0.0, 1.0, 0.0, 0.0, 1.0, 0.0, 1.0, 1.0, 0.0, 1.0, 0.0, 0.0, 1.0, 0.0, 1.0, 1.0, 0.0, 1.0, 0.0, 0.0, 1.0, 0.0, 1.0, 1.0, 0.0, 1.0, 0.0, 0.0, 1.0, 0.0, 1.0, 1.0, 0.0, 1.0, 0.0, 0.0, 1.0, 0.0, 1.0, 1.0, 0.0, 1.0, 0.0, 0.0, 1.0, 0.0, 1.0, 1.0, 0.0, 1.0, 0.0, 0.0, 1.0, 0.0, 1.0, 1.0, 0.0, 1.0, 0.0, 0.0, 1.0, 0.0, 1.0, 1.0, 0.0, 1.0, 0.0, 0.0, 1.0, 0.0, 1.0, 1.0, 0.0, 1.0, 0.0, 0.0, 1.0, 0.0, 1.0, 1.0, 0.0, 1.0, 0.0, 0.0, 1.0, 0.0, 1.0, 1.0, 0.0, 1.0, 0.0, 0.0, 1.0, 0.0, 1.0, 1.0, 0.0, 1.0, 0.0, 0.0, 1.0, 0.0, 1.0, 1.0, 0.0, 1.0, 0.0, 0.0, 1.0, 0.0, 1.0, 1.0, 0.0, 1.0, 0.0, 0.0, 1.0, 0.0, 1.0, 1.0, 0.0, 1.0, 0.0, 0.0, 1.0, 0.0, 1.0, 1.0, 0.0, 1.0, 0.0, 0.0, 1.0, 0.0, 1.0, 1.0, 0.0, 1.0, 0.0, 0.0, 1.0, 0.0, 1.0, 1.0, 0.0, 1.0, 0.0, 0.0, 1.0, 0.0, 1.0, 1.0, 0.0, 1.0, 0.0, 0.0, 1.0, 0.0, 1.0, 1.0, 0.0, 1.0, 0.0, 0.0, 1.0, 0.0, 1.0, 1.0, 0.0, 1.0, 0.0, 0.0, 1.0, 0.0, 1.0, 1.0, 0.0, 1.0, 0.0, 0.0, 1.0, 0.0, 1.0, 1.0, 0.0, 1.0, 0.0, 0.0, 1.0, 0.0, 1.0, 1.0, 0.0, 1.0, 0.0, 0.0, 1.0, 0.0, 1.0, 1.0, 0.0, 1.0, 0.0, 0.0, 1.0, 0.0, 1.0, 1.0, 0.0, 1.0, 0.0, 0.0, 1.0, 0.0, 1.0, 1.0, 0.0, 1.0, 0.0, 0.0, 1.0, 0.0, 1.0, 1.0, 0.0, 1.0, 0.0, 0.0, 1.0, 0.0, 1.0, 1.0, 0.0, 1.0, 0.0, 0.0, 1.0, 0.0, 1.0, 1.0, 0.0, 1.0, 0.0, 0.0, 1.0, 0.0, 1.0, 1.0, 0.0, 1.0, 0.0, 0.0, 1.0, 0.0, 1.0, 1.0, 0.0, 1.0, 0.0, 0.0, 1.0, 0.0, 1.0, 1.0, 0.0, 1.0, 0.0, 0.0, 1.0, 0.0, 1.0, 1.0, 0.0, 1.0, 0.0, 0.0, 1.0, 0.0, 1.0, 1.0, 0.0, 1.0, 0.0, 0.0, 1.0, 0.0, 1.0, 1.0, 0.0, 1.0, 0.0, 0.0, 1.0, 0.0, 1.0, 1.0, 0.0, 1.0, 0.0, 0.0, 1.0, 0.0, 1.0, 1.0, 0.0, 1.0, 0.0, 0.0, 1.0, 0.0, 1.0, 1.0, 0.0, 1.0, 0.0, 0.0, 1.0, 0.0, 1.0, 1.0, 0.0, 1.0, 0.0, 0.0, 1.0, 0.0, 1.0, 1.0, 0.0, 1.0, 0.0, 0.0, 1.0, 0.0, 1.0, 1.0, 0.0, 1.0])
me_cube.materials.append(mat_chrome)
me_cube.use_remesh_preserve_volume = False
me_cube.use_remesh_preserve_attributes = False
me_cube.use_mirror_vertex_groups = False
me_cube.update()

# ---- objects
ob_cube = bpy.data.objects.new('Cube', me_cube)

# ---- transforms, parenting, visibility, modifiers, constraints
ob_cube.location = (0.0, 0.0, 0.0)
ob_cube.lock_rotations_4d = False
ob_cube.empty_display_type = 'ARROWS'
ob_cube.lineart.crease_threshold = 0.0

# ---- collection membership
col_collection_1.objects.link(ob_cube)

# ---- scene / render settings (as saved in the file)
scene.frame_start = 1; scene.frame_end = 250; scene.frame_set(1)
scene.render.engine = 'BLENDER_EEVEE_NEXT'
scene.render.resolution_percentage = 50
scene.render.dither_intensity = 0.0
scene.cycles.use_denoising = False
scene.cycles.samples = 128
scene.cycles.sampling_pattern = 'TABULATED_SOBOL'
scene.cycles.light_sampling_threshold = 0.0
scene.cycles.use_adaptive_sampling = False
scene.cycles.use_light_tree = False
scene.cycles.blur_glossy = 0.0
scene.cycles.sample_clamp_indirect = 0.0
scene.view_settings.view_transform = 'Standard'
bpy.context.view_layer.update()

# ---- added for rendering (the .blend has no active camera and no usable light): camera, sun
cam_auto = bpy.data.cameras.new('AutoCamera')
cam_auto.lens = 50.0
cam_auto.sensor_width = 36.0
cam_auto.clip_end = 1000.0
ob_auto_camera = bpy.data.objects.new('AutoCamera', cam_auto)
scene.collection.objects.link(ob_auto_camera)
ob_auto_camera.location = (0.58098, -0.697176, 0.714767)
ob_auto_camera.rotation_euler = (1.09748, -7.21219e-08, 0.694738)
scene.camera = ob_auto_camera
light_auto_sun = bpy.data.lights.new('AutoSun', 'SUN')
light_auto_sun.energy = 3.0
light_auto_sun.angle = 0.0523599
ob_auto_sun = bpy.data.objects.new('AutoSun', light_auto_sun)
scene.collection.objects.link(ob_auto_sun)
ob_auto_sun.rotation_euler = (0.872665, 0.174533, 0.523599)
bpy.context.view_layer.update()
